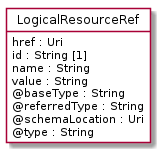

The diagram above was rendered by PlantUML. Its source (embedded in the PNG):
@startuml
hide circle
hide methods
hide stereotype
show <<Enumeration>> stereotype
skinparam class {
   BackgroundColor<<Enumeration>> #E6F5F7
   BackgroundColor<<Ref>> #FFFFE0
   BackgroundColor<<Pivot>> #FFFFFFF
   BackgroundColor<<SimpleType>> #E2F0DA
   BackgroundColor #FCF2E3
}

class LogicalResourceRef <<Pivot>> {
    href : Uri
    id : String [1]
    name : String
    value : String
    @baseType : String
    @referredType : String
    @schemaLocation : Uri
    @type : String
}


@enduml